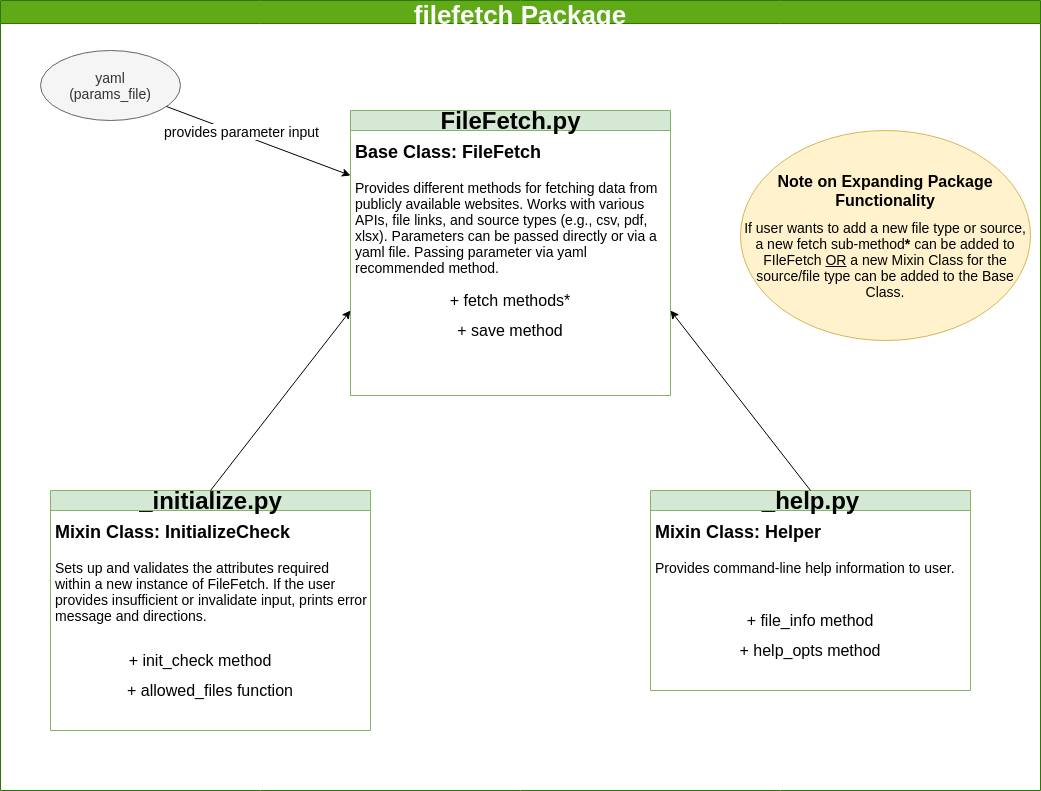

The diagram above was exported from draw.io. Its source (the exported page's mxGraphModel, read from the mxfile embedded in the PNG):
<mxGraphModel dx="1422" dy="872" grid="1" gridSize="10" guides="1" tooltips="1" connect="1" arrows="1" fold="1" page="1" pageScale="1" pageWidth="1100" pageHeight="850" math="0" shadow="0">
  <root>
    <mxCell id="0" />
    <mxCell id="1" parent="0" />
    <mxCell id="GYROnWP1fv9bcQjuTsdt-1" value="&lt;font style=&quot;font-size: 24px&quot;&gt;FileFetch.py&lt;/font&gt;" style="swimlane;html=1;startSize=20;horizontal=1;containerType=tree;fillColor=#d5e8d4;strokeColor=#82b366;" vertex="1" parent="1">
      <mxGeometry x="390" y="140" width="320" height="285" as="geometry" />
    </mxCell>
    <mxCell id="GYROnWP1fv9bcQjuTsdt-18" value="&lt;h1&gt;&lt;font style=&quot;font-size: 18px&quot;&gt;Base Class: &lt;a href=&quot;filefetch.html#module-FileFetch&quot;&gt;FileFetch&lt;/a&gt;&lt;/font&gt;&lt;/h1&gt;&lt;p&gt;&lt;font style=&quot;font-size: 14px&quot;&gt;Provides different methods for fetching data from publicly available websites&lt;/font&gt;&lt;font style=&quot;font-size: 14px&quot;&gt;. Works with various APIs, file links, and source types (e.g., csv, pdf, xlsx). Parameters can be passed directly or via a yaml file. Passing parameter via yaml recommended method.&lt;/font&gt;&lt;/p&gt;" style="text;html=1;strokeColor=none;fillColor=none;spacing=5;spacingTop=-20;whiteSpace=wrap;overflow=hidden;rounded=0;" vertex="1" parent="GYROnWP1fv9bcQjuTsdt-1">
      <mxGeometry y="20" width="320" height="180" as="geometry" />
    </mxCell>
    <mxCell id="GYROnWP1fv9bcQjuTsdt-21" value="&lt;font style=&quot;font-size: 16px&quot;&gt;+ fetch methods*&lt;/font&gt;" style="text;html=1;strokeColor=none;fillColor=none;align=center;verticalAlign=middle;whiteSpace=wrap;rounded=0;" vertex="1" parent="GYROnWP1fv9bcQjuTsdt-1">
      <mxGeometry x="90" y="180" width="140" height="20" as="geometry" />
    </mxCell>
    <mxCell id="GYROnWP1fv9bcQjuTsdt-26" value="&lt;font style=&quot;font-size: 16px&quot;&gt;+ save method&lt;/font&gt;" style="text;html=1;strokeColor=none;fillColor=none;align=center;verticalAlign=middle;whiteSpace=wrap;rounded=0;" vertex="1" parent="GYROnWP1fv9bcQjuTsdt-1">
      <mxGeometry x="90" y="210" width="140" height="20" as="geometry" />
    </mxCell>
    <mxCell id="GYROnWP1fv9bcQjuTsdt-5" value="&lt;font style=&quot;font-size: 24px&quot;&gt;_help.py&lt;/font&gt;" style="swimlane;html=1;startSize=20;horizontal=1;containerType=tree;fillColor=#d5e8d4;strokeColor=#82b366;" vertex="1" parent="1">
      <mxGeometry x="690" y="520" width="320" height="200" as="geometry" />
    </mxCell>
    <mxCell id="GYROnWP1fv9bcQjuTsdt-17" value="&lt;h1&gt;&lt;font style=&quot;font-size: 18px&quot;&gt;Mixin Class: &lt;a href=&quot;filefetch.html#module-_help&quot;&gt;Helper&lt;/a&gt;&lt;/font&gt;&lt;/h1&gt;&lt;p&gt;&lt;font style=&quot;font-size: 14px&quot;&gt;Provides command-line help information to user.&lt;/font&gt;&lt;/p&gt;" style="text;html=1;strokeColor=none;fillColor=none;spacing=5;spacingTop=-20;whiteSpace=wrap;overflow=hidden;rounded=0;" vertex="1" parent="GYROnWP1fv9bcQjuTsdt-5">
      <mxGeometry y="20" width="320" height="180" as="geometry" />
    </mxCell>
    <mxCell id="GYROnWP1fv9bcQjuTsdt-24" value="&lt;font style=&quot;font-size: 16px&quot;&gt;+ file_info method&lt;/font&gt;" style="text;html=1;strokeColor=none;fillColor=none;align=center;verticalAlign=middle;whiteSpace=wrap;rounded=0;" vertex="1" parent="GYROnWP1fv9bcQjuTsdt-5">
      <mxGeometry x="70" y="120" width="180" height="20" as="geometry" />
    </mxCell>
    <mxCell id="GYROnWP1fv9bcQjuTsdt-25" value="&lt;font style=&quot;font-size: 16px&quot;&gt;+ help_opts method&lt;/font&gt;" style="text;html=1;strokeColor=none;fillColor=none;align=center;verticalAlign=middle;whiteSpace=wrap;rounded=0;" vertex="1" parent="GYROnWP1fv9bcQjuTsdt-5">
      <mxGeometry x="70" y="150" width="180" height="20" as="geometry" />
    </mxCell>
    <mxCell id="GYROnWP1fv9bcQjuTsdt-9" value="&lt;font style=&quot;font-size: 24px&quot;&gt;_initialize.py&lt;/font&gt;" style="swimlane;html=1;startSize=20;horizontal=1;containerType=tree;fillColor=#d5e8d4;strokeColor=#82b366;" vertex="1" parent="1">
      <mxGeometry x="90" y="520" width="320" height="240" as="geometry" />
    </mxCell>
    <mxCell id="GYROnWP1fv9bcQjuTsdt-15" value="&lt;h1&gt;&lt;font style=&quot;font-size: 18px&quot;&gt;Mixin Class: &lt;a href=&quot;filefetch.html#module-_initialize&quot;&gt;InitializeCheck&lt;/a&gt;&lt;/font&gt;&lt;/h1&gt;&lt;p&gt;&lt;font style=&quot;font-size: 14px&quot;&gt;Sets up and validates the attributes required within a new instance of FileFetch. If the user provides insufficient or invalidate input, prints error message and directions.&lt;/font&gt;&lt;/p&gt;" style="text;html=1;strokeColor=none;fillColor=none;spacing=5;spacingTop=-20;whiteSpace=wrap;overflow=hidden;rounded=0;" vertex="1" parent="GYROnWP1fv9bcQjuTsdt-9">
      <mxGeometry y="20" width="320" height="220" as="geometry" />
    </mxCell>
    <mxCell id="GYROnWP1fv9bcQjuTsdt-22" value="&lt;font style=&quot;font-size: 16px&quot;&gt;+ init_check method&lt;/font&gt;" style="text;html=1;strokeColor=none;fillColor=none;align=center;verticalAlign=middle;whiteSpace=wrap;rounded=0;" vertex="1" parent="GYROnWP1fv9bcQjuTsdt-9">
      <mxGeometry x="60" y="160" width="180" height="20" as="geometry" />
    </mxCell>
    <mxCell id="GYROnWP1fv9bcQjuTsdt-23" value="&lt;font style=&quot;font-size: 16px&quot;&gt;+ allowed_files function&lt;/font&gt;" style="text;html=1;strokeColor=none;fillColor=none;align=center;verticalAlign=middle;whiteSpace=wrap;rounded=0;" vertex="1" parent="GYROnWP1fv9bcQjuTsdt-9">
      <mxGeometry x="60" y="190" width="200" height="20" as="geometry" />
    </mxCell>
    <mxCell id="GYROnWP1fv9bcQjuTsdt-13" value="" style="endArrow=classic;html=1;exitX=0.5;exitY=0;exitDx=0;exitDy=0;entryX=0;entryY=1;entryDx=0;entryDy=0;" edge="1" parent="1" source="GYROnWP1fv9bcQjuTsdt-9" target="GYROnWP1fv9bcQjuTsdt-18">
      <mxGeometry width="50" height="50" relative="1" as="geometry">
        <mxPoint x="400" y="500" as="sourcePoint" />
        <mxPoint x="330" y="360" as="targetPoint" />
      </mxGeometry>
    </mxCell>
    <mxCell id="GYROnWP1fv9bcQjuTsdt-14" value="" style="endArrow=classic;html=1;exitX=0.5;exitY=0;exitDx=0;exitDy=0;entryX=1;entryY=1;entryDx=0;entryDy=0;" edge="1" parent="1" source="GYROnWP1fv9bcQjuTsdt-5" target="GYROnWP1fv9bcQjuTsdt-18">
      <mxGeometry width="50" height="50" relative="1" as="geometry">
        <mxPoint x="710" y="420" as="sourcePoint" />
        <mxPoint x="840" y="380" as="targetPoint" />
      </mxGeometry>
    </mxCell>
    <mxCell id="GYROnWP1fv9bcQjuTsdt-29" value="filefetch Package" style="swimlane;fontSize=26;fillColor=#60a917;strokeColor=#2D7600;fontColor=#ffffff;" vertex="1" parent="1">
      <mxGeometry x="40" y="30" width="1040" height="790" as="geometry" />
    </mxCell>
    <mxCell id="GYROnWP1fv9bcQjuTsdt-30" value="&lt;a href=&quot;sample-yaml.html&quot;&gt;yaml&lt;/a&gt;&lt;br&gt;(params_file)" style="ellipse;whiteSpace=wrap;html=1;align=center;newEdgeStyle={&quot;edgeStyle&quot;:&quot;entityRelationEdgeStyle&quot;,&quot;startArrow&quot;:&quot;none&quot;,&quot;endArrow&quot;:&quot;none&quot;,&quot;segment&quot;:10,&quot;curved&quot;:1};treeFolding=1;treeMoving=1;fontSize=14;strokeColor=#666666;fillColor=#f5f5f5;fontColor=#333333;" vertex="1" parent="GYROnWP1fv9bcQjuTsdt-29">
      <mxGeometry x="40" y="50" width="140" height="70" as="geometry" />
    </mxCell>
    <mxCell id="GYROnWP1fv9bcQjuTsdt-27" value="&lt;font style=&quot;font-size: 14px&quot;&gt;&lt;br&gt;&lt;br&gt;&lt;br&gt;If user wants to add a new file type or source, a new &lt;a href=&quot;filefetch.html#filefetch-methods&quot;&gt;fetch sub-method&lt;/a&gt;&lt;b&gt;*&lt;/b&gt; can be added to FIleFetch &lt;u&gt;OR&lt;/u&gt; a new Mixin Class for the source/file type can be added to the Base Class.&lt;/font&gt;" style="ellipse;whiteSpace=wrap;html=1;align=center;newEdgeStyle={&quot;edgeStyle&quot;:&quot;entityRelationEdgeStyle&quot;,&quot;startArrow&quot;:&quot;none&quot;,&quot;endArrow&quot;:&quot;none&quot;,&quot;segment&quot;:10,&quot;curved&quot;:1};treeFolding=1;treeMoving=1;fillColor=#fff2cc;strokeColor=#d6b656;" vertex="1" collapsed="1" parent="GYROnWP1fv9bcQjuTsdt-29">
      <mxGeometry x="740" y="130" width="290" height="210" as="geometry" />
    </mxCell>
    <mxCell id="GYROnWP1fv9bcQjuTsdt-28" value="&lt;font style=&quot;font-size: 16px&quot;&gt;&lt;b&gt;Note on Expanding Package Functionality&lt;/b&gt;&lt;/font&gt;" style="text;html=1;strokeColor=none;fillColor=none;align=center;verticalAlign=middle;whiteSpace=wrap;rounded=0;" vertex="1" parent="GYROnWP1fv9bcQjuTsdt-29">
      <mxGeometry x="775" y="180" width="220" height="20" as="geometry" />
    </mxCell>
    <mxCell id="GYROnWP1fv9bcQjuTsdt-32" value="" style="endArrow=classic;html=1;fontSize=14;entryX=0;entryY=0.25;entryDx=0;entryDy=0;" edge="1" parent="1" source="GYROnWP1fv9bcQjuTsdt-30" target="GYROnWP1fv9bcQjuTsdt-18">
      <mxGeometry width="50" height="50" relative="1" as="geometry">
        <mxPoint x="220" y="210" as="sourcePoint" />
        <mxPoint x="280" y="140" as="targetPoint" />
      </mxGeometry>
    </mxCell>
    <mxCell id="GYROnWP1fv9bcQjuTsdt-34" value="provides parameter input" style="edgeLabel;html=1;align=center;verticalAlign=middle;resizable=0;points=[];fontSize=14;" vertex="1" connectable="0" parent="GYROnWP1fv9bcQjuTsdt-32">
      <mxGeometry x="-0.5223" y="-3" relative="1" as="geometry">
        <mxPoint x="31.05" y="4.69" as="offset" />
      </mxGeometry>
    </mxCell>
  </root>
</mxGraphModel>